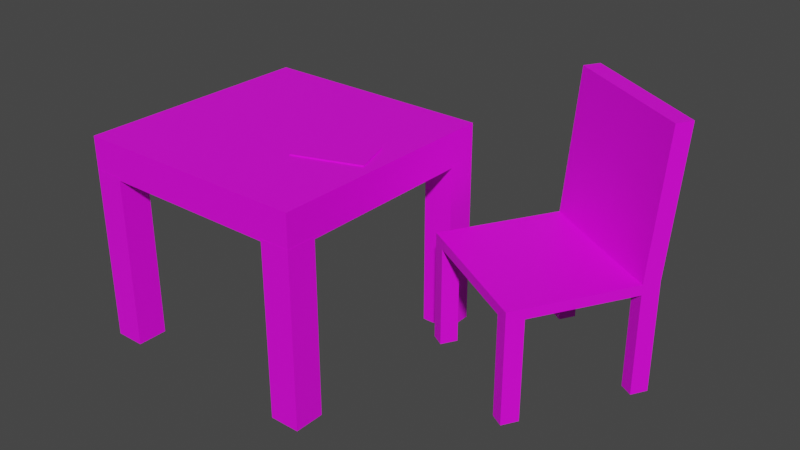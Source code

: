 # Source: Room.blend  (saved by Blender 2.90.8; exported with 4.5.12 LTS)
import bpy
from mathutils import Matrix  # noqa: F401  (used for matrix-valued properties, if any)

bpy.ops.wm.read_factory_settings(use_empty=True)
scene = bpy.context.scene
scene.name = 'Scene'

# ---- collections
col_collection = bpy.data.collections.new('Collection'); scene.collection.children.link(col_collection)

# ---- images (referenced by path relative to the original .blend; pixels are not part of the script)
import os
ASSET_DIR = os.environ.get("B2B_ASSET_DIR", "")  # directory of the original .blend (textures are referenced by path, not embedded)
HERE = os.path.dirname(os.path.abspath(__file__))  # packed textures are extracted next to this script under _unpacked/

def load_image(name, relpath, width, height, colorspace="sRGB"):
    """Load a texture the original file referenced (path relative to the .blend, or extracted next to this script)."""
    p = next((c for c in (os.path.join(HERE, relpath), os.path.join(ASSET_DIR, relpath)) if relpath and os.path.exists(c)), "")
    if p:
        img = bpy.data.images.load(p, check_existing=True)
        img.name = name
    else:  # same state as the original file: an image datablock whose file is absent (Cycles renders it pink)
        img = bpy.data.images.new(name, width, height)
        img.source = "FILE"
        img.filepath = "//" + (relpath or name)
    img.colorspace_settings.name = colorspace
    return img
img_wood2_jpg = load_image('Wood2.jpg', 'Wood2.jpg', 1024, 1024, 'sRGB')
img_wood_jpg = load_image('wood.jpg', 'wood.jpg', 1024, 1024, 'sRGB')
img_paper_png = load_image('Paper.png', 'Paper.png', 1024, 1024, 'sRGB')

# ---- materials (node trees are filled in below, after node groups)
mat_table = bpy.data.materials.new('Table')
mat_table.use_transparent_shadow = False
mat_woood = bpy.data.materials.new('Woood')
mat_woood.use_transparent_shadow = False
mat_paper = bpy.data.materials.new('Paper')
mat_paper.use_transparent_shadow = False

# ---- material node trees
mat_table.use_nodes = True; mat_table.node_tree.nodes.clear()
_N = mat_table.node_tree.nodes; _L = mat_table.node_tree.links
n0 = _N.new('ShaderNodeBsdfPrincipled'); n0.name = 'Principled BSDF'; n0.location = (10, 300)
n0.distribution = 'GGX'
n0.subsurface_method = 'BURLEY'
n0.inputs[3].default_value = 1.45
n0.inputs[27].default_value = (0.0, 0.0, 0.0, 1.0)
n0.inputs[28].default_value = 1.0
n1 = _N.new('ShaderNodeOutputMaterial'); n1.name = 'Material Output'; n1.location = (300, 300)
n2 = _N.new('ShaderNodeTexImage'); n2.name = 'Image Texture'; n2.location = (-280, 280)
n2.image = img_wood2_jpg
_L.new(n0.outputs[0], n1.inputs[0])
_L.new(n2.outputs[0], n0.inputs[0])
n1.is_active_output = True
mat_woood.use_nodes = True; mat_woood.node_tree.nodes.clear()
_N = mat_woood.node_tree.nodes; _L = mat_woood.node_tree.links
n0 = _N.new('ShaderNodeBsdfPrincipled'); n0.name = 'Principled BSDF'; n0.location = (10, 300)
n0.distribution = 'GGX'
n0.subsurface_method = 'BURLEY'
n0.inputs[3].default_value = 1.45
n0.inputs[27].default_value = (0.0, 0.0, 0.0, 1.0)
n0.inputs[28].default_value = 1.0
n1 = _N.new('ShaderNodeOutputMaterial'); n1.name = 'Material Output'; n1.location = (300, 300)
n2 = _N.new('ShaderNodeTexImage'); n2.name = 'Image Texture'; n2.location = (-280, 280)
n2.image = img_wood_jpg
_L.new(n0.outputs[0], n1.inputs[0])
_L.new(n2.outputs[0], n0.inputs[0])
n1.is_active_output = True
mat_paper.use_nodes = True; mat_paper.node_tree.nodes.clear()
_N = mat_paper.node_tree.nodes; _L = mat_paper.node_tree.links
n0 = _N.new('ShaderNodeBsdfPrincipled'); n0.name = 'Principled BSDF'; n0.location = (10, 300)
n0.distribution = 'GGX'
n0.subsurface_method = 'BURLEY'
n0.inputs[3].default_value = 1.45
n0.inputs[27].default_value = (0.0, 0.0, 0.0, 1.0)
n0.inputs[28].default_value = 1.0
n1 = _N.new('ShaderNodeOutputMaterial'); n1.name = 'Material Output'; n1.location = (300, 300)
n2 = _N.new('ShaderNodeTexImage'); n2.name = 'Image Texture'; n2.location = (-280, 280)
n2.image = img_paper_png
_L.new(n0.outputs[0], n1.inputs[0])
_L.new(n2.outputs[0], n0.inputs[0])
n1.is_active_output = True

# ---- world
world_world = bpy.data.worlds.new('World'); scene.world = world_world
world_world.use_nodes = True; world_world.node_tree.nodes.clear()
_N = world_world.node_tree.nodes; _L = world_world.node_tree.links
n0 = _N.new('ShaderNodeOutputWorld'); n0.name = 'World Output'; n0.location = (300, 300)
n1 = _N.new('ShaderNodeBackground'); n1.name = 'Background'; n1.location = (10, 300)
n1.inputs[0].default_value = (0.05088, 0.05088, 0.05088, 1.0)
_L.new(n1.outputs[0], n0.inputs[0])
n0.is_active_output = True
world_world.color = (0.05088, 0.05088, 0.05088)
world_world.use_sun_shadow = False
world_world.sun_shadow_jitter_overblur = 0.0

# ---- meshes
me_cube_002 = bpy.data.meshes.new('Cube.002')
me_cube_002.from_pydata([(-8.244, 6.174, -0.02243), (-8.244, 6.174, 1.978), (-8.244, 8.174, -0.02243), (-8.244, 8.174, 1.978), (-6.244, 6.174, -0.02243), (-6.244, 6.174, 1.978), (-6.244, 8.174, -0.02243), (-6.244, 8.174, 1.978), (-8.244, 6.174, 11.53), (-8.244, 8.174, 11.53), (-6.244, 6.174, 11.53), (-6.244, 8.174, 11.53), (-8.244, -7.688, -0.02243), (-8.244, -7.688, 1.978), (-8.244, -5.688, -0.02243), (-8.244, -5.688, 1.978), (-6.244, -7.688, -0.02243), (-6.244, -7.688, 1.978), (-6.244, -5.688, -0.02243), (-6.244, -5.688, 1.978), (-8.244, -7.688, 11.53), (-8.244, -5.688, 11.53), (-6.244, -7.688, 11.53), (-6.244, -5.688, 11.53), (5.618, -7.688, -0.02243), (5.618, -7.688, 1.978), (5.618, -5.688, -0.02243), (5.618, -5.688, 1.978), (7.618, -7.688, -0.02243), (7.618, -7.688, 1.978), (7.618, -5.688, -0.02243), (7.618, -5.688, 1.978), (5.618, -7.688, 11.53), (5.618, -5.688, 11.53), (7.618, -7.688, 11.53), (7.618, -5.688, 11.53), (5.618, 6.174, -0.02243), (5.618, 6.174, 1.978), (5.618, 8.174, -0.02243), (5.618, 8.174, 1.978), (7.618, 6.174, -0.02243), (7.618, 6.174, 1.978), (7.618, 8.174, -0.02243), (7.618, 8.174, 1.978), (5.618, 6.174, 11.53), (5.618, 8.174, 11.53), (7.618, 6.174, 11.53), (7.618, 8.174, 11.53), (-8.26, -7.681, 11.36), (-8.26, -7.681, 13.67), (-8.26, 8.19, 11.36), (-8.26, 8.19, 13.67), (7.611, -7.681, 11.36), (7.611, -7.681, 13.67), (7.611, 8.19, 11.36), (7.611, 8.19, 13.67)], [], [(0, 1, 3, 2), (2, 3, 7, 6), (6, 7, 5, 4), (4, 5, 1, 0), (2, 6, 4, 0), (5, 7, 11, 10), (11, 9, 8, 10), (3, 1, 8, 9), (1, 5, 10, 8), (7, 3, 9, 11), (12, 13, 15, 14), (14, 15, 19, 18), (18, 19, 17, 16), (16, 17, 13, 12), (14, 18, 16, 12), (17, 19, 23, 22), (23, 21, 20, 22), (15, 13, 20, 21), (13, 17, 22, 20), (19, 15, 21, 23), (24, 25, 27, 26), (26, 27, 31, 30), (30, 31, 29, 28), (28, 29, 25, 24), (26, 30, 28, 24), (29, 31, 35, 34), (35, 33, 32, 34), (27, 25, 32, 33), (25, 29, 34, 32), (31, 27, 33, 35), (36, 37, 39, 38), (38, 39, 43, 42), (42, 43, 41, 40), (40, 41, 37, 36), (38, 42, 40, 36), (41, 43, 47, 46), (47, 45, 44, 46), (39, 37, 44, 45), (37, 41, 46, 44), (43, 39, 45, 47), (48, 49, 51, 50), (50, 51, 55, 54), (54, 55, 53, 52), (52, 53, 49, 48), (50, 54, 52, 48), (55, 51, 49, 53)])
_uv = me_cube_002.uv_layers.new(name='UVMap')
_uv.uv.foreach_set('vector', [0.4266, 0.6667, 0.4266, 0.609, 0.4606, 0.609, 0.4606, 0.6667, 0.4108, 0.4577, 0.4108, 0.5154, 0.3768, 0.5154, 0.3768, 0.4577, 0.4946, 0.6667, 0.4946, 0.7244, 0.4606, 0.7244, 0.4606, 0.6667, 0.4606, 0.3333, 0.4606, 0.2756, 0.4946, 0.2756, 0.4946, 0.3333, 0.3768, 0.7911, 0.4108, 0.7911, 0.4108, 0.8488, 0.3768, 0.8488, 0.4606, 0.7244, 0.4946, 0.7244, 0.4946, 1.0, 0.4606, 1.0, 0.3428, 0.9064, 0.3088, 0.9064, 0.3088, 0.8488, 0.3428, 0.8488, 0.4606, 0.609, 0.4266, 0.609, 0.4266, 0.3333, 0.4606, 0.3333, 0.4946, 0.2756, 0.4606, 0.2756, 0.4606, 0.0, 0.4946, 0.0, 0.3768, 0.5154, 0.4108, 0.5154, 0.4108, 0.7911, 0.3768, 0.7911, 0.2749, 0.7911, 0.2749, 0.7334, 0.3088, 0.7334, 0.3088, 0.7911, 0.3768, 0.4577, 0.3768, 0.5154, 0.3428, 0.5154, 0.3428, 0.4577, 0.4606, 0.6667, 0.4606, 0.7244, 0.4266, 0.7244, 0.4266, 0.6667, 0.4946, 0.6667, 0.4946, 0.609, 0.5285, 0.609, 0.5285, 0.6667, 0.2749, 0.7911, 0.3088, 0.7911, 0.3088, 0.8488, 0.2749, 0.8488, 0.4266, 0.7244, 0.4606, 0.7244, 0.4606, 1.0, 0.4266, 1.0, 0.4108, 0.9064, 0.3768, 0.9064, 0.3768, 0.8488, 0.4108, 0.8488, 0.3088, 0.7334, 0.2749, 0.7334, 0.2749, 0.4577, 0.3088, 0.4577, 0.5285, 0.609, 0.4946, 0.609, 0.4946, 0.3333, 0.5285, 0.3333, 0.3428, 0.5154, 0.3768, 0.5154, 0.3768, 0.7911, 0.3428, 0.7911, 0.3088, 0.7911, 0.3088, 0.7334, 0.3428, 0.7334, 0.3428, 0.7911, 0.4606, 0.6667, 0.4606, 0.609, 0.4946, 0.609, 0.4946, 0.6667, 0.5285, 0.6667, 0.5285, 0.7244, 0.4946, 0.7244, 0.4946, 0.6667, 0.5285, 0.3333, 0.5285, 0.2756, 0.5625, 0.2756, 0.5625, 0.3333, 0.3428, 0.7911, 0.3768, 0.7911, 0.3768, 0.8488, 0.3428, 0.8488, 0.4946, 0.7244, 0.5285, 0.7244, 0.5285, 1.0, 0.4946, 1.0, 0.3088, 0.9064, 0.2749, 0.9064, 0.2749, 0.8488, 0.3088, 0.8488, 0.3428, 0.7334, 0.3088, 0.7334, 0.3088, 0.4577, 0.3428, 0.4577, 0.5625, 0.2756, 0.5285, 0.2756, 0.5285, 0.0, 0.5625, 0.0, 0.4946, 0.609, 0.4606, 0.609, 0.4606, 0.3333, 0.4946, 0.3333, 0.4266, 0.3333, 0.4266, 0.2756, 0.4606, 0.2756, 0.4606, 0.3333, 0.4946, 0.3333, 0.4946, 0.2756, 0.5285, 0.2756, 0.5285, 0.3333, 0.5625, 0.6667, 0.5625, 0.7244, 0.5285, 0.7244, 0.5285, 0.6667, 0.5285, 0.6667, 0.5285, 0.609, 0.5625, 0.609, 0.5625, 0.6667, 0.3428, 0.8488, 0.3768, 0.8488, 0.3768, 0.9064, 0.3428, 0.9064, 0.5285, 0.7244, 0.5625, 0.7244, 0.5625, 1.0, 0.5285, 1.0, 0.3428, 0.8488, 0.3088, 0.8488, 0.3088, 0.7911, 0.3428, 0.7911, 0.4606, 0.2756, 0.4266, 0.2756, 0.4266, 2.751e-08, 0.4606, 0.0, 0.5625, 0.609, 0.5285, 0.609, 0.5285, 0.3333, 0.5625, 0.3333, 0.5285, 0.2756, 0.4946, 0.2756, 0.4946, 0.0, 0.5285, 0.0, 0.4266, 0.4577, 0.3874, 0.4577, 0.3874, 0.0, 0.4266, 0.0, 0.3481, 0.0, 0.3874, 0.0, 0.3874, 0.4577, 0.3481, 0.4577, 0.3088, 0.4577, 0.2696, 0.4577, 0.2696, 2.751e-08, 0.3088, 0.0, 0.3088, 1.375e-08, 0.3481, 0.0, 0.3481, 0.4577, 0.3088, 0.4577, 0.2696, 0.9155, 3.24e-08, 0.9155, 0.0, 0.4577, 0.2696, 0.4577, 0.3631, 0.6502, 0.09351, 0.6502, 0.09351, 0.1925, 0.3631, 0.1925])
me_cube_002.materials.append(mat_table)
me_cube_002.use_remesh_fix_poles = True
me_cube_002.use_remesh_preserve_attributes = False
me_cube_002.use_mirror_vertex_groups = False
me_cube_002.update()
me_cube_004 = bpy.data.meshes.new('Cube.004')
me_cube_004.from_pydata([(-2.205, 0.8, -1.236), (-2.205, 0.8, -0.8295), (-2.205, 1.0, -1.236), (-2.205, 1.0, -0.8295), (-1.669, 0.8, -1.236), (-1.669, 0.8, -0.8295), (-1.669, 1.0, -1.236), (-1.669, 1.0, -0.8295), (-2.205, 0.8, 0.8935), (-2.205, 1.0, 0.8935), (-1.669, 0.8, 0.8935), (-1.669, 1.0, 0.8935), (-2.205, -1.0, -1.236), (-2.205, -1.0, -0.8295), (-2.205, -0.8, -1.236), (-2.205, -0.8, -0.8295), (-1.669, -1.0, -1.236), (-1.669, -1.0, -0.8295), (-1.669, -0.8, -1.236), (-1.669, -0.8, -0.8295), (-2.205, -1.0, 0.8935), (-2.205, -0.8, 0.8935), (-1.669, -1.0, 0.8935), (-1.669, -0.8, 0.8935), (1.669, -1.0, -1.236), (1.669, -1.0, -0.8295), (1.669, -0.8, -1.236), (1.669, -0.8, -0.8295), (2.205, -1.0, -1.236), (2.205, -1.0, -0.8295), (2.205, -0.8, -1.236), (2.205, -0.8, -0.8295), (1.669, -1.0, 0.8935), (1.669, -0.8, 0.8935), (2.205, -1.0, 0.8935), (2.205, -0.8, 0.8935), (1.669, 0.8, -1.236), (1.669, 0.8, -0.8295), (1.669, 1.0, -1.236), (1.669, 1.0, -0.8295), (2.205, 0.8, -1.236), (2.205, 0.8, -0.8295), (2.205, 1.0, -1.236), (2.205, 1.0, -0.8295), (1.669, 0.8, 0.8935), (1.669, 1.0, 0.8935), (2.205, 0.8, 0.8935), (2.205, 1.0, 0.8935), (-2.205, 0.8, 1.889), (-2.205, 1.0, 1.889), (-1.669, 0.8, 1.889), (-1.669, 1.0, 1.889), (-2.205, -1.0, 1.889), (-2.205, -0.8, 1.889), (-1.669, -1.0, 1.889), (-1.669, -0.8, 1.889), (1.669, -1.0, 1.889), (1.669, -0.8, 1.889), (2.205, -1.0, 1.889), (2.205, -0.8, 1.889), (1.669, 0.8, 1.889), (1.669, 1.0, 1.889), (2.205, 0.8, 1.889), (2.205, 1.0, 1.889), (-2.205, 0.8, 2.198), (-2.205, 1.0, 2.198), (-1.669, 1.0, 2.198), (-1.669, 0.8, 2.198), (-2.205, -1.0, 2.198), (-2.205, -0.8, 2.198), (-1.669, -0.8, 2.198), (-1.669, -1.0, 2.198), (1.669, -1.0, 2.198), (1.669, -0.8, 2.198), (2.205, -0.8, 2.198), (2.205, -1.0, 2.198), (1.669, 0.8, 2.198), (1.669, 1.0, 2.198), (2.205, 1.0, 2.198), (2.205, 0.8, 2.198), (2.076, -1.0, 6.599), (2.076, -0.8, 6.599), (2.612, -0.8, 6.599), (2.612, -1.0, 6.599), (2.076, 0.8, 6.599), (2.076, 1.0, 6.599), (2.612, 1.0, 6.599), (2.612, 0.8, 6.599)], [], [(0, 1, 3, 2), (2, 3, 7, 6), (6, 7, 5, 4), (4, 5, 1, 0), (2, 6, 4, 0), (3, 1, 8, 9), (11, 9, 49, 51), (1, 5, 10, 8), (7, 3, 9, 11), (5, 7, 11, 10), (12, 13, 15, 14), (14, 15, 19, 18), (18, 19, 17, 16), (16, 17, 13, 12), (14, 18, 16, 12), (15, 13, 20, 21), (45, 44, 60, 61), (13, 17, 22, 20), (19, 15, 21, 23), (17, 19, 23, 22), (24, 25, 27, 26), (26, 27, 31, 30), (30, 31, 29, 28), (28, 29, 25, 24), (26, 30, 28, 24), (27, 25, 32, 33), (20, 22, 54, 52), (25, 29, 34, 32), (31, 27, 33, 35), (29, 31, 35, 34), (36, 37, 39, 38), (38, 39, 43, 42), (42, 43, 41, 40), (40, 41, 37, 36), (38, 42, 40, 36), (39, 37, 44, 45), (9, 8, 48, 49), (37, 41, 46, 44), (43, 39, 45, 47), (41, 43, 47, 46), (58, 59, 74, 75), (56, 72, 71, 54), (63, 61, 77, 78), (62, 79, 74, 59), (47, 45, 61, 63), (10, 11, 51, 50), (46, 47, 63, 62), (8, 10, 50, 48), (33, 32, 56, 57), (44, 46, 62, 60), (35, 33, 57, 59), (34, 35, 59, 58), (21, 20, 52, 53), (32, 34, 58, 56), (23, 21, 53, 55), (22, 23, 55, 54), (61, 51, 66, 77), (51, 49, 65, 66), (53, 69, 64, 48), (56, 58, 75, 72), (53, 52, 68, 69), (66, 65, 64, 67), (70, 69, 68, 71), (77, 76, 84, 85), (79, 87, 82, 74), (66, 67, 76, 77), (64, 69, 70, 67), (72, 73, 70, 71), (79, 78, 86, 87), (76, 67, 70, 73), (49, 48, 64, 65), (52, 54, 71, 68), (62, 63, 78, 79), (82, 81, 80, 83), (86, 85, 84, 87), (87, 84, 81, 82), (75, 74, 82, 83), (73, 72, 80, 81), (78, 77, 85, 86), (73, 81, 84, 76), (72, 75, 83, 80)])
_uv = me_cube_004.uv_layers.new(name='UVMap')
_uv.uv.foreach_set('vector', [0.6025, 0.2796, 0.6025, 0.2465, 0.6153, 0.2465, 0.6153, 0.2796, 0.01144, 0.6575, 0.01008, 0.6245, 0.0444, 0.6222, 0.04576, 0.6552, 0.6437, 0.6133, 0.6437, 0.5802, 0.6565, 0.5802, 0.6565, 0.6133, 0.558, 0.6133, 0.558, 0.5803, 0.5924, 0.5803, 0.5924, 0.6133, 0.3412, 0.6821, 0.3412, 0.6385, 0.3541, 0.6385, 0.3541, 0.6821, 0.6153, 0.2465, 0.6025, 0.2465, 0.6025, 0.1062, 0.6153, 0.1062, 0.03866, 0.4821, 0.004344, 0.4844, 0.001028, 0.4034, 0.03535, 0.4011, 0.5924, 0.5803, 0.558, 0.5803, 0.558, 0.44, 0.5924, 0.44, 0.0444, 0.6222, 0.01008, 0.6245, 0.004344, 0.4844, 0.03866, 0.4821, 0.6565, 0.5802, 0.6437, 0.5802, 0.6437, 0.4399, 0.6565, 0.4399, 0.6282, 0.0, 0.6282, 0.03308, 0.6153, 0.03308, 0.6153, 0.0, 0.5338, 0.0, 0.5338, 0.03308, 0.4994, 0.03308, 0.4994, 0.0, 0.6667, 0.0, 0.6667, 0.03308, 0.6538, 0.03308, 0.6538, 0.0, 0.294, 0.6636, 0.294, 0.6305, 0.3284, 0.6305, 0.3284, 0.6636, 0.3284, 0.6821, 0.3284, 0.6385, 0.3412, 0.6385, 0.3412, 0.6821, 0.6153, 0.03308, 0.6282, 0.03308, 0.6282, 0.1734, 0.6153, 0.1734, 0.641, 0.1734, 0.6538, 0.1734, 0.6538, 0.2544, 0.641, 0.2544, 0.3284, 0.6305, 0.294, 0.6305, 0.294, 0.4902, 0.3284, 0.4902, 0.4994, 0.03308, 0.5338, 0.03308, 0.5338, 0.1734, 0.4994, 0.1734, 0.6538, 0.03308, 0.6667, 0.03308, 0.6667, 0.1734, 0.6538, 0.1734, 0.6437, 0.3589, 0.6437, 0.392, 0.6309, 0.392, 0.6309, 0.3589, 0.5681, 0.0, 0.5681, 0.03308, 0.5338, 0.03308, 0.5338, 0.0, 0.618, 0.3589, 0.618, 0.392, 0.6052, 0.392, 0.6052, 0.3589, 0.558, 0.3611, 0.5566, 0.3942, 0.5223, 0.3919, 0.5237, 0.3589, 0.5122, 0.3417, 0.5122, 0.2981, 0.5251, 0.2981, 0.5251, 0.3417, 0.6309, 0.392, 0.6437, 0.392, 0.6437, 0.5322, 0.6309, 0.5322, 0.3284, 0.4902, 0.294, 0.4902, 0.294, 0.4091, 0.3284, 0.4091, 0.5223, 0.3919, 0.5566, 0.3942, 0.5509, 0.5343, 0.5166, 0.532, 0.5338, 0.03308, 0.5681, 0.03308, 0.5681, 0.1734, 0.5338, 0.1734, 0.6052, 0.392, 0.618, 0.392, 0.618, 0.5322, 0.6052, 0.5322, 0.6538, 0.0, 0.6538, 0.03308, 0.641, 0.03308, 0.641, 0.0, 0.2597, 0.6411, 0.2584, 0.6081, 0.2927, 0.6058, 0.294, 0.6389, 0.6052, 0.3589, 0.6052, 0.392, 0.5924, 0.392, 0.5924, 0.3589, 0.3284, 0.6385, 0.3284, 0.6054, 0.3628, 0.6054, 0.3628, 0.6385, 0.4994, 0.3417, 0.4994, 0.2981, 0.5122, 0.2981, 0.5122, 0.3417, 0.641, 0.03308, 0.6538, 0.03308, 0.6538, 0.1734, 0.641, 0.1734, 0.6153, 0.1062, 0.6025, 0.1062, 0.6025, 0.02513, 0.6153, 0.02513, 0.3628, 0.6054, 0.3284, 0.6054, 0.3284, 0.4651, 0.3628, 0.4651, 0.2927, 0.6058, 0.2584, 0.6081, 0.2526, 0.468, 0.2869, 0.4657, 0.5924, 0.392, 0.6052, 0.392, 0.6052, 0.5322, 0.5924, 0.5322, 0.6052, 0.6133, 0.618, 0.6133, 0.618, 0.6384, 0.6052, 0.6384, 0.3826, 0.384, 0.3628, 0.384, 0.3628, 0.6559, 0.3826, 0.6559, 0.2836, 0.3847, 0.2493, 0.387, 0.2483, 0.3619, 0.2826, 0.3596, 0.3967, 0.384, 0.3967, 0.3589, 0.294, 0.3589, 0.294, 0.384, 0.2869, 0.4657, 0.2526, 0.468, 0.2493, 0.387, 0.2836, 0.3847, 0.6565, 0.4399, 0.6437, 0.4399, 0.6437, 0.3589, 0.6565, 0.3589, 0.5924, 0.5322, 0.6052, 0.5322, 0.6052, 0.6133, 0.5924, 0.6133, 0.5924, 0.44, 0.558, 0.44, 0.558, 0.3589, 0.5924, 0.3589, 0.6309, 0.5322, 0.6437, 0.5322, 0.6437, 0.6133, 0.6309, 0.6133, 0.3628, 0.4651, 0.3284, 0.4651, 0.3284, 0.384, 0.3628, 0.384, 0.5338, 0.1734, 0.5681, 0.1734, 0.5681, 0.2545, 0.5338, 0.2545, 0.6052, 0.5322, 0.618, 0.5322, 0.618, 0.6133, 0.6052, 0.6133, 0.6153, 0.1734, 0.6282, 0.1734, 0.6282, 0.2544, 0.6153, 0.2544, 0.5166, 0.532, 0.5509, 0.5343, 0.5476, 0.6153, 0.5133, 0.613, 0.4994, 0.1734, 0.5338, 0.1734, 0.5338, 0.2545, 0.4994, 0.2545, 0.6538, 0.1734, 0.6667, 0.1734, 0.6667, 0.2544, 0.6538, 0.2544, 0.2493, 0.387, 0.03535, 0.4011, 0.03432, 0.376, 0.2483, 0.3619, 0.03535, 0.4011, 0.001028, 0.4034, 0.0, 0.3783, 0.03432, 0.376, 0.5681, 0.2606, 0.5879, 0.2606, 0.5879, 0.1303, 0.5681, 0.1303, 0.5133, 0.613, 0.5476, 0.6153, 0.5465, 0.6404, 0.5122, 0.6381, 0.6153, 0.2544, 0.6282, 0.2544, 0.6282, 0.2796, 0.6153, 0.2796, 0.5122, 0.6307, 0.5122, 0.6743, 0.4994, 0.6743, 0.4994, 0.6307, 0.5251, 0.3417, 0.5251, 0.2981, 0.5379, 0.2981, 0.5379, 0.3417, 0.6309, 0.7178, 0.618, 0.7178, 0.618, 0.3589, 0.6309, 0.3589, 0.3967, 0.3589, 0.3967, 0.0, 0.294, 0.0, 0.294, 0.3589, 0.5122, 0.6307, 0.4994, 0.6307, 0.4994, 0.3589, 0.5122, 0.3589, 0.6025, 0.1303, 0.6025, 0.0, 0.5681, 9.707e-09, 0.5681, 0.1303, 0.641, 0.0, 0.6282, 0.0, 0.6282, 0.2719, 0.641, 0.2719, 0.5924, 0.6384, 0.6052, 0.6384, 0.6052, 0.9973, 0.5924, 0.9973, 0.4994, 0.3589, 0.4994, 0.6307, 0.3967, 0.6307, 0.3967, 0.3589, 0.6153, 0.02513, 0.6025, 0.02513, 0.6025, 0.0, 0.6153, 0.0, 0.3284, 0.4091, 0.294, 0.4091, 0.294, 0.384, 0.3284, 0.384, 0.5924, 0.6133, 0.6052, 0.6133, 0.6052, 0.6384, 0.5924, 0.6384, 0.5122, 0.2545, 0.5122, 0.2981, 0.4994, 0.2981, 0.4994, 0.2545, 0.5122, 0.2981, 0.5122, 0.2545, 0.5251, 0.2545, 0.5251, 0.2981, 0.5924, 0.6133, 0.558, 0.6133, 0.558, 0.7436, 0.5924, 0.7436, 0.6052, 0.6384, 0.618, 0.6384, 0.618, 0.9973, 0.6052, 0.9973, 0.3954, 0.7429, 0.3826, 0.7429, 0.3826, 0.384, 0.3954, 0.384, 0.2826, 0.3596, 0.2483, 0.3619, 0.2597, 0.002263, 0.294, 0.0, 0.3967, 0.0, 0.3967, 0.3589, 0.4994, 0.3589, 0.4994, 0.0, 0.5122, 0.6381, 0.5465, 0.6404, 0.558, 1.0, 0.5237, 0.9977])
me_cube_004.materials.append(mat_woood)
me_cube_004.use_remesh_fix_poles = True
me_cube_004.use_remesh_preserve_attributes = False
me_cube_004.use_mirror_vertex_groups = False
me_cube_004.update()
me_cube_007 = bpy.data.meshes.new('Cube.007')
me_cube_007.from_pydata([(-0.3033, -0.1845, -0.01282), (-0.3033, -0.1845, 0.01282), (-0.3033, 0.1845, -0.01282), (-0.3033, 0.1845, 0.01282), (0.3033, -0.1845, -0.01282), (0.3033, -0.1845, 0.01282), (0.3033, 0.1845, -0.01282), (0.3033, 0.1845, 0.01282)], [], [(0, 1, 3, 2), (2, 3, 7, 6), (6, 7, 5, 4), (4, 5, 1, 0), (2, 6, 4, 0), (7, 3, 1, 5)])
_uv = me_cube_007.uv_layers.new(name='UVMap')
_uv.uv.foreach_set('vector', [1.0, 0.375, 0.9685, 0.375, 0.9685, 0.0, 1.0, 0.0, 0.9371, 0.6165, 0.9056, 0.6165, 0.9056, 0.0, 0.9371, 0.0, 1.0, 0.75, 0.9685, 0.75, 0.9685, 0.375, 1.0, 0.375, 0.9371, 0.0, 0.9685, 0.0, 0.9685, 0.6165, 0.9371, 0.6165, 1.463e-07, 0.6165, 0.0, 0.0, 0.4528, 0.0, 0.4528, 0.6165, 1.0, 0.0, 0.9938, 1.0, 0.0, 1.0, 0.006157, 0.0])
me_cube_007.materials.append(mat_paper)
me_cube_007.use_remesh_fix_poles = True
me_cube_007.use_remesh_preserve_attributes = False
me_cube_007.use_mirror_vertex_groups = False
me_cube_007.update()

# ---- objects
ob_cube_001 = bpy.data.objects.new('Cube.001', me_cube_002)
ob_cube_002 = bpy.data.objects.new('Cube.002', me_cube_004)
ob_cube = bpy.data.objects.new('Cube', me_cube_007)

# ---- transforms, parenting, visibility, modifiers, constraints
ob_cube_001.location = (0.0, 0.0, 0.0)
ob_cube_001.scale = (0.1345, 0.1345, 0.1345)
ob_cube_001.lineart.crease_threshold = 0.0
ob_cube_002.location = (2.044, 0.6649, 0.5284)
ob_cube_002.rotation_euler = (0.0, -0.0, -5.232)
ob_cube_002.scale = (0.2821, 0.6428, 0.2821)
ob_cube_002.lineart.crease_threshold = 0.0
ob_cube.location = (0.5768, -0.04431, 1.836)
ob_cube.rotation_euler = (0.0, -0.0, 0.3354)
ob_cube.lineart.crease_threshold = 0.0

# ---- collection membership
col_collection.objects.link(ob_cube_001)
col_collection.objects.link(ob_cube_002)
col_collection.objects.link(ob_cube)

# ---- scene / render settings (as saved in the file)
scene.frame_start = 1; scene.frame_end = 250; scene.frame_set(1)
scene.render.engine = 'BLENDER_EEVEE_NEXT'
scene.cycles.use_denoising = False
scene.cycles.samples = 128
scene.cycles.sampling_pattern = 'TABULATED_SOBOL'
scene.cycles.use_adaptive_sampling = False
scene.cycles.use_light_tree = False
scene.view_settings.view_transform = 'Filmic'
bpy.context.view_layer.update()

# ---- added for rendering (the .blend has no active camera and no usable light): camera, sun
cam_auto = bpy.data.cameras.new('AutoCamera')
cam_auto.lens = 50.0
cam_auto.sensor_width = 36.0
cam_auto.clip_end = 1000.0
ob_auto_camera = bpy.data.objects.new('AutoCamera', cam_auto)
scene.collection.objects.link(ob_auto_camera)
ob_auto_camera.location = (5.94713, -5.72808, 5.20857)
ob_auto_camera.rotation_euler = (1.09748, -7.21219e-08, 0.694738)
scene.camera = ob_auto_camera
light_auto_sun = bpy.data.lights.new('AutoSun', 'SUN')
light_auto_sun.energy = 3.0
light_auto_sun.angle = 0.0523599
ob_auto_sun = bpy.data.objects.new('AutoSun', light_auto_sun)
scene.collection.objects.link(ob_auto_sun)
ob_auto_sun.rotation_euler = (0.872665, 0.174533, 0.523599)
bpy.context.view_layer.update()
